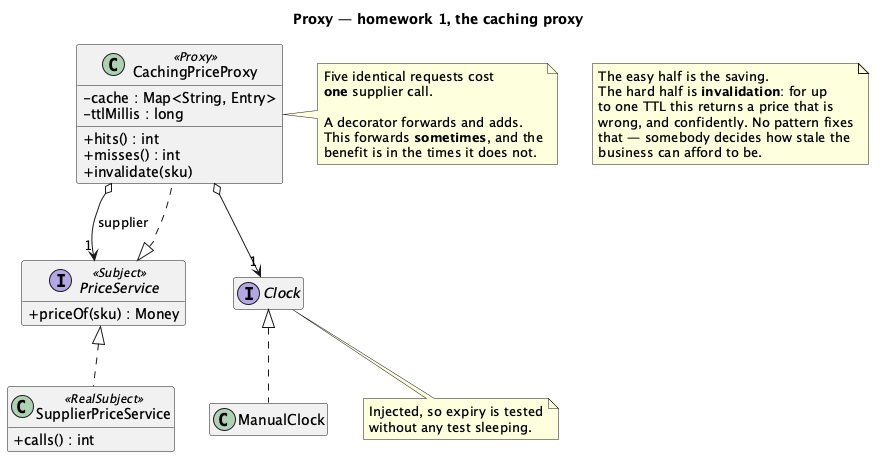

The diagram above was rendered by PlantUML. Its source (embedded in the PNG):
@startuml "Proxy - Pricing (Homework) - Class Diagram"
skinparam classAttributeIconSize 0
hide empty members
title Proxy — homework 1, the caching proxy


interface PriceService <<Subject>> {
  + priceOf(sku) : Money
}

class SupplierPriceService <<RealSubject>> {
  + calls() : int
}

class CachingPriceProxy <<Proxy>> {
  - cache : Map<String, Entry>
  - ttlMillis : long
  + hits() : int
  + misses() : int
  + invalidate(sku)
}

interface Clock
class ManualClock

PriceService <|.. SupplierPriceService
PriceService <|.. CachingPriceProxy
CachingPriceProxy o--> "1" PriceService : supplier
CachingPriceProxy o--> "1" Clock
Clock <|.. ManualClock

note right of CachingPriceProxy
  Five identical requests cost
  <b>one</b> supplier call.

  A decorator forwards and adds.
  This forwards <b>sometimes</b>, and the
  benefit is in the times it does not.
end note

note bottom of Clock
  Injected, so expiry is tested
  without any test sleeping.
end note

note as N1
  The easy half is the saving.
  The hard half is <b>invalidation</b>: for up
  to one TTL this returns a price that is
  wrong, and confidently. No pattern fixes
  that — somebody decides how stale the
  business can afford to be.
end note

@enduml